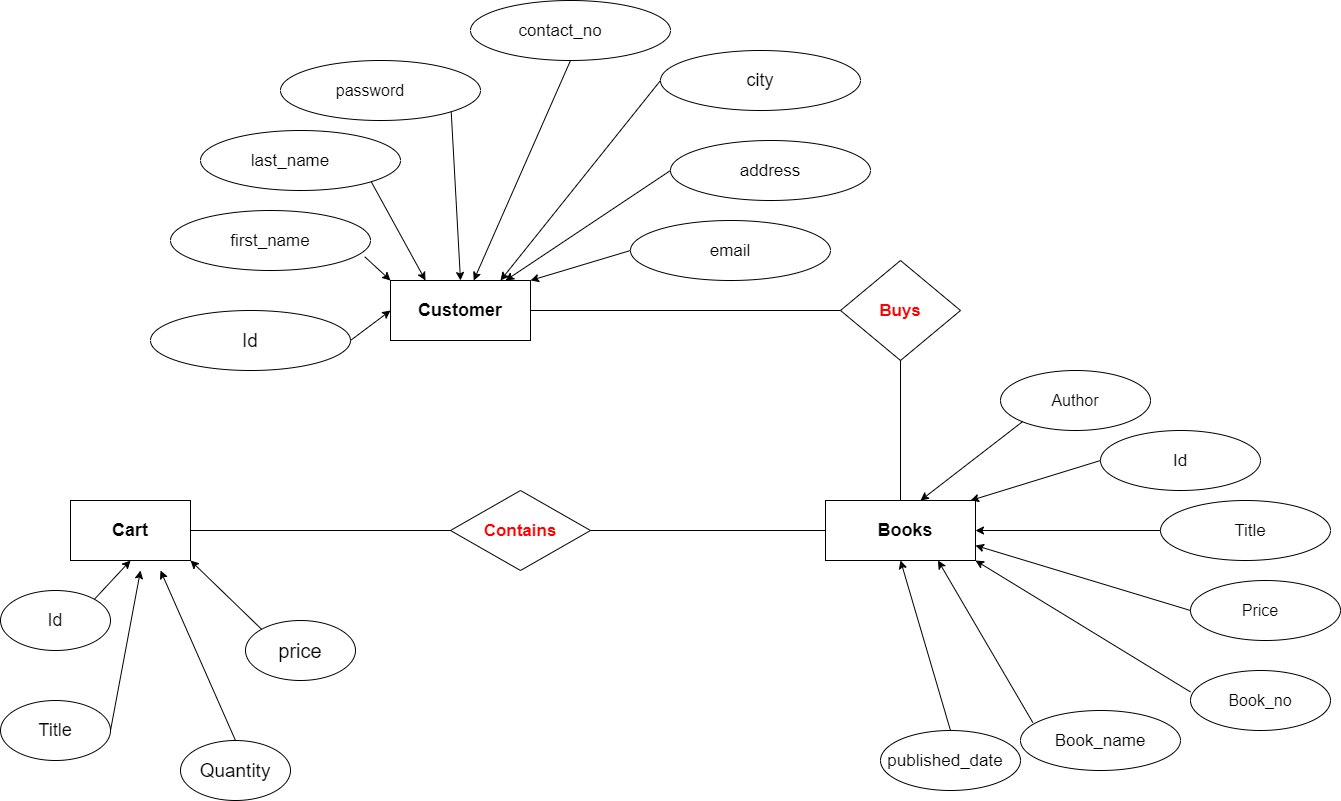

The diagram above was exported from draw.io. Its source (the exported page's mxGraphModel, read from the mxfile embedded in the PNG):
<mxGraphModel dx="782" dy="380" grid="1" gridSize="10" guides="1" tooltips="1" connect="1" arrows="1" fold="1" page="1" pageScale="1" pageWidth="3300" pageHeight="4681" math="0" shadow="0" extFonts="Permanent Marker^https://fonts.googleapis.com/css?family=Permanent+Marker">
  <root>
    <mxCell id="0" />
    <mxCell id="1" parent="0" />
    <mxCell id="PCCtjuKHV6Ubjk6De8Hw-1" value="" style="rounded=0;whiteSpace=wrap;html=1;" parent="1" vertex="1">
      <mxGeometry x="400" y="460" width="140" height="60" as="geometry" />
    </mxCell>
    <mxCell id="PCCtjuKHV6Ubjk6De8Hw-3" value="&lt;font style=&quot;font-size: 18px&quot;&gt;&lt;b&gt;Customer&lt;/b&gt;&lt;/font&gt;" style="text;html=1;strokeColor=none;fillColor=none;align=center;verticalAlign=middle;whiteSpace=wrap;rounded=0;" parent="1" vertex="1">
      <mxGeometry x="450" y="480" width="40" height="20" as="geometry" />
    </mxCell>
    <mxCell id="PCCtjuKHV6Ubjk6De8Hw-5" value="" style="ellipse;whiteSpace=wrap;html=1;" parent="1" vertex="1">
      <mxGeometry x="180" y="390" width="200" height="60" as="geometry" />
    </mxCell>
    <mxCell id="PCCtjuKHV6Ubjk6De8Hw-7" value="" style="ellipse;whiteSpace=wrap;html=1;" parent="1" vertex="1">
      <mxGeometry x="210" y="310" width="200" height="60" as="geometry" />
    </mxCell>
    <mxCell id="PCCtjuKHV6Ubjk6De8Hw-8" value="" style="ellipse;whiteSpace=wrap;html=1;" parent="1" vertex="1">
      <mxGeometry x="290" y="240" width="200" height="60" as="geometry" />
    </mxCell>
    <mxCell id="PCCtjuKHV6Ubjk6De8Hw-9" value="" style="ellipse;whiteSpace=wrap;html=1;" parent="1" vertex="1">
      <mxGeometry x="480" y="180" width="200" height="60" as="geometry" />
    </mxCell>
    <mxCell id="PCCtjuKHV6Ubjk6De8Hw-10" value="" style="ellipse;whiteSpace=wrap;html=1;" parent="1" vertex="1">
      <mxGeometry x="670" y="230" width="200" height="60" as="geometry" />
    </mxCell>
    <mxCell id="PCCtjuKHV6Ubjk6De8Hw-11" value="" style="ellipse;whiteSpace=wrap;html=1;" parent="1" vertex="1">
      <mxGeometry x="680" y="320" width="200" height="60" as="geometry" />
    </mxCell>
    <mxCell id="PCCtjuKHV6Ubjk6De8Hw-12" value="" style="ellipse;whiteSpace=wrap;html=1;" parent="1" vertex="1">
      <mxGeometry x="640" y="400" width="200" height="60" as="geometry" />
    </mxCell>
    <mxCell id="PCCtjuKHV6Ubjk6De8Hw-13" value="" style="ellipse;whiteSpace=wrap;html=1;" parent="1" vertex="1">
      <mxGeometry x="160" y="490" width="200" height="60" as="geometry" />
    </mxCell>
    <mxCell id="PCCtjuKHV6Ubjk6De8Hw-14" value="" style="endArrow=classic;html=1;exitX=1;exitY=0.5;exitDx=0;exitDy=0;entryX=0;entryY=0.5;entryDx=0;entryDy=0;" parent="1" source="PCCtjuKHV6Ubjk6De8Hw-13" target="PCCtjuKHV6Ubjk6De8Hw-1" edge="1">
      <mxGeometry width="50" height="50" relative="1" as="geometry">
        <mxPoint x="460" y="440" as="sourcePoint" />
        <mxPoint x="510" y="390" as="targetPoint" />
      </mxGeometry>
    </mxCell>
    <mxCell id="PCCtjuKHV6Ubjk6De8Hw-15" value="" style="endArrow=classic;html=1;exitX=0.971;exitY=0.77;exitDx=0;exitDy=0;entryX=0;entryY=0;entryDx=0;entryDy=0;exitPerimeter=0;" parent="1" source="PCCtjuKHV6Ubjk6De8Hw-5" target="PCCtjuKHV6Ubjk6De8Hw-1" edge="1">
      <mxGeometry width="50" height="50" relative="1" as="geometry">
        <mxPoint x="370" y="530" as="sourcePoint" />
        <mxPoint x="410" y="500" as="targetPoint" />
      </mxGeometry>
    </mxCell>
    <mxCell id="PCCtjuKHV6Ubjk6De8Hw-16" value="" style="endArrow=classic;html=1;exitX=1;exitY=1;exitDx=0;exitDy=0;entryX=0.25;entryY=0;entryDx=0;entryDy=0;" parent="1" source="PCCtjuKHV6Ubjk6De8Hw-7" target="PCCtjuKHV6Ubjk6De8Hw-1" edge="1">
      <mxGeometry width="50" height="50" relative="1" as="geometry">
        <mxPoint x="380" y="540" as="sourcePoint" />
        <mxPoint x="420" y="510" as="targetPoint" />
      </mxGeometry>
    </mxCell>
    <mxCell id="PCCtjuKHV6Ubjk6De8Hw-17" value="" style="endArrow=classic;html=1;exitX=1;exitY=1;exitDx=0;exitDy=0;entryX=0.5;entryY=0;entryDx=0;entryDy=0;" parent="1" source="PCCtjuKHV6Ubjk6De8Hw-8" target="PCCtjuKHV6Ubjk6De8Hw-1" edge="1">
      <mxGeometry width="50" height="50" relative="1" as="geometry">
        <mxPoint x="390" y="550" as="sourcePoint" />
        <mxPoint x="430" y="520" as="targetPoint" />
      </mxGeometry>
    </mxCell>
    <mxCell id="PCCtjuKHV6Ubjk6De8Hw-18" value="" style="endArrow=classic;html=1;exitX=0.5;exitY=1;exitDx=0;exitDy=0;" parent="1" source="PCCtjuKHV6Ubjk6De8Hw-9" target="PCCtjuKHV6Ubjk6De8Hw-1" edge="1">
      <mxGeometry width="50" height="50" relative="1" as="geometry">
        <mxPoint x="400" y="560" as="sourcePoint" />
        <mxPoint x="440" y="530" as="targetPoint" />
      </mxGeometry>
    </mxCell>
    <mxCell id="PCCtjuKHV6Ubjk6De8Hw-19" value="" style="endArrow=classic;html=1;exitX=0;exitY=0.5;exitDx=0;exitDy=0;" parent="1" source="PCCtjuKHV6Ubjk6De8Hw-10" edge="1">
      <mxGeometry width="50" height="50" relative="1" as="geometry">
        <mxPoint x="410" y="570" as="sourcePoint" />
        <mxPoint x="510" y="460" as="targetPoint" />
      </mxGeometry>
    </mxCell>
    <mxCell id="PCCtjuKHV6Ubjk6De8Hw-20" value="" style="endArrow=classic;html=1;exitX=0;exitY=0.5;exitDx=0;exitDy=0;" parent="1" source="PCCtjuKHV6Ubjk6De8Hw-11" target="PCCtjuKHV6Ubjk6De8Hw-1" edge="1">
      <mxGeometry width="50" height="50" relative="1" as="geometry">
        <mxPoint x="420" y="580" as="sourcePoint" />
        <mxPoint x="540" y="480" as="targetPoint" />
      </mxGeometry>
    </mxCell>
    <mxCell id="PCCtjuKHV6Ubjk6De8Hw-21" value="" style="endArrow=classic;html=1;exitX=0;exitY=0.5;exitDx=0;exitDy=0;entryX=1;entryY=0;entryDx=0;entryDy=0;" parent="1" source="PCCtjuKHV6Ubjk6De8Hw-12" target="PCCtjuKHV6Ubjk6De8Hw-1" edge="1">
      <mxGeometry width="50" height="50" relative="1" as="geometry">
        <mxPoint x="430" y="590" as="sourcePoint" />
        <mxPoint x="470" y="560" as="targetPoint" />
      </mxGeometry>
    </mxCell>
    <mxCell id="PCCtjuKHV6Ubjk6De8Hw-23" value="&lt;font style=&quot;font-size: 19px&quot;&gt;Id&lt;/font&gt;" style="text;html=1;strokeColor=none;fillColor=none;align=center;verticalAlign=middle;whiteSpace=wrap;rounded=0;" parent="1" vertex="1">
      <mxGeometry x="240" y="510" width="40" height="20" as="geometry" />
    </mxCell>
    <mxCell id="PCCtjuKHV6Ubjk6De8Hw-24" value="&lt;font style=&quot;font-size: 17px&quot;&gt;first_name&lt;/font&gt;" style="text;html=1;strokeColor=none;fillColor=none;align=center;verticalAlign=middle;whiteSpace=wrap;rounded=0;" parent="1" vertex="1">
      <mxGeometry x="260" y="410" width="40" height="20" as="geometry" />
    </mxCell>
    <mxCell id="PCCtjuKHV6Ubjk6De8Hw-25" value="&lt;font style=&quot;font-size: 17px&quot;&gt;last_name&lt;/font&gt;" style="text;html=1;strokeColor=none;fillColor=none;align=center;verticalAlign=middle;whiteSpace=wrap;rounded=0;" parent="1" vertex="1">
      <mxGeometry x="280" y="330" width="40" height="20" as="geometry" />
    </mxCell>
    <mxCell id="PCCtjuKHV6Ubjk6De8Hw-26" value="&lt;font style=&quot;font-size: 16px&quot;&gt;password&lt;/font&gt;" style="text;html=1;strokeColor=none;fillColor=none;align=center;verticalAlign=middle;whiteSpace=wrap;rounded=0;" parent="1" vertex="1">
      <mxGeometry x="360" y="260" width="40" height="20" as="geometry" />
    </mxCell>
    <mxCell id="PCCtjuKHV6Ubjk6De8Hw-27" value="&lt;font style=&quot;font-size: 17px&quot;&gt;contact_no&lt;/font&gt;" style="text;html=1;strokeColor=none;fillColor=none;align=center;verticalAlign=middle;whiteSpace=wrap;rounded=0;" parent="1" vertex="1">
      <mxGeometry x="550" y="200" width="40" height="20" as="geometry" />
    </mxCell>
    <mxCell id="PCCtjuKHV6Ubjk6De8Hw-28" value="&lt;font style=&quot;font-size: 18px&quot;&gt;city&lt;/font&gt;" style="text;html=1;strokeColor=none;fillColor=none;align=center;verticalAlign=middle;whiteSpace=wrap;rounded=0;" parent="1" vertex="1">
      <mxGeometry x="750" y="250" width="40" height="20" as="geometry" />
    </mxCell>
    <mxCell id="PCCtjuKHV6Ubjk6De8Hw-29" value="&lt;font style=&quot;font-size: 17px&quot;&gt;address&lt;/font&gt;" style="text;html=1;strokeColor=none;fillColor=none;align=center;verticalAlign=middle;whiteSpace=wrap;rounded=0;" parent="1" vertex="1">
      <mxGeometry x="760" y="340" width="40" height="20" as="geometry" />
    </mxCell>
    <mxCell id="PCCtjuKHV6Ubjk6De8Hw-30" value="&lt;font style=&quot;font-size: 17px&quot;&gt;email&lt;/font&gt;" style="text;html=1;strokeColor=none;fillColor=none;align=center;verticalAlign=middle;whiteSpace=wrap;rounded=0;" parent="1" vertex="1">
      <mxGeometry x="720" y="420" width="40" height="20" as="geometry" />
    </mxCell>
    <mxCell id="PCCtjuKHV6Ubjk6De8Hw-31" value="" style="rhombus;whiteSpace=wrap;html=1;" parent="1" vertex="1">
      <mxGeometry x="850" y="440" width="120" height="100" as="geometry" />
    </mxCell>
    <mxCell id="PCCtjuKHV6Ubjk6De8Hw-32" value="&lt;font style=&quot;font-size: 17px&quot; color=&quot;#ff0000&quot;&gt;&lt;b&gt;Buys&lt;/b&gt;&lt;/font&gt;" style="text;html=1;strokeColor=none;fillColor=none;align=center;verticalAlign=middle;whiteSpace=wrap;rounded=0;" parent="1" vertex="1">
      <mxGeometry x="890" y="480" width="40" height="20" as="geometry" />
    </mxCell>
    <mxCell id="PCCtjuKHV6Ubjk6De8Hw-34" value="" style="endArrow=none;html=1;exitX=1;exitY=0.5;exitDx=0;exitDy=0;entryX=0;entryY=0.5;entryDx=0;entryDy=0;" parent="1" source="PCCtjuKHV6Ubjk6De8Hw-1" target="PCCtjuKHV6Ubjk6De8Hw-31" edge="1">
      <mxGeometry width="50" height="50" relative="1" as="geometry">
        <mxPoint x="620" y="490" as="sourcePoint" />
        <mxPoint x="670" y="440" as="targetPoint" />
      </mxGeometry>
    </mxCell>
    <mxCell id="PCCtjuKHV6Ubjk6De8Hw-35" value="" style="rounded=0;whiteSpace=wrap;html=1;" parent="1" vertex="1">
      <mxGeometry x="835" y="680" width="150" height="60" as="geometry" />
    </mxCell>
    <mxCell id="PCCtjuKHV6Ubjk6De8Hw-36" value="&lt;font style=&quot;font-size: 18px&quot;&gt;&lt;b&gt;Books&lt;/b&gt;&lt;/font&gt;" style="text;html=1;strokeColor=none;fillColor=none;align=center;verticalAlign=middle;whiteSpace=wrap;rounded=0;" parent="1" vertex="1">
      <mxGeometry x="895" y="700" width="40" height="20" as="geometry" />
    </mxCell>
    <mxCell id="PCCtjuKHV6Ubjk6De8Hw-37" value="" style="ellipse;whiteSpace=wrap;html=1;" parent="1" vertex="1">
      <mxGeometry x="1010" y="550" width="150" height="60" as="geometry" />
    </mxCell>
    <mxCell id="PCCtjuKHV6Ubjk6De8Hw-38" value="" style="ellipse;whiteSpace=wrap;html=1;" parent="1" vertex="1">
      <mxGeometry x="1110" y="610" width="160" height="60" as="geometry" />
    </mxCell>
    <mxCell id="PCCtjuKHV6Ubjk6De8Hw-39" value="" style="ellipse;whiteSpace=wrap;html=1;" parent="1" vertex="1">
      <mxGeometry x="1170" y="680" width="170" height="60" as="geometry" />
    </mxCell>
    <mxCell id="PCCtjuKHV6Ubjk6De8Hw-40" value="" style="ellipse;whiteSpace=wrap;html=1;" parent="1" vertex="1">
      <mxGeometry x="1200" y="760" width="150" height="60" as="geometry" />
    </mxCell>
    <mxCell id="PCCtjuKHV6Ubjk6De8Hw-41" value="" style="ellipse;whiteSpace=wrap;html=1;" parent="1" vertex="1">
      <mxGeometry x="1200" y="850" width="140" height="60" as="geometry" />
    </mxCell>
    <mxCell id="PCCtjuKHV6Ubjk6De8Hw-42" value="" style="ellipse;whiteSpace=wrap;html=1;" parent="1" vertex="1">
      <mxGeometry x="1030" y="890" width="160" height="60" as="geometry" />
    </mxCell>
    <mxCell id="PCCtjuKHV6Ubjk6De8Hw-43" value="&lt;font style=&quot;font-size: 16px&quot;&gt;Author&lt;/font&gt;" style="text;html=1;strokeColor=none;fillColor=none;align=center;verticalAlign=middle;whiteSpace=wrap;rounded=0;" parent="1" vertex="1">
      <mxGeometry x="1065" y="570" width="40" height="20" as="geometry" />
    </mxCell>
    <mxCell id="PCCtjuKHV6Ubjk6De8Hw-44" value="&lt;font style=&quot;font-size: 17px&quot;&gt;Id&lt;/font&gt;" style="text;html=1;strokeColor=none;fillColor=none;align=center;verticalAlign=middle;whiteSpace=wrap;rounded=0;" parent="1" vertex="1">
      <mxGeometry x="1170" y="630" width="40" height="20" as="geometry" />
    </mxCell>
    <mxCell id="PCCtjuKHV6Ubjk6De8Hw-45" value="&lt;font style=&quot;font-size: 17px&quot;&gt;Title&lt;/font&gt;" style="text;html=1;strokeColor=none;fillColor=none;align=center;verticalAlign=middle;whiteSpace=wrap;rounded=0;" parent="1" vertex="1">
      <mxGeometry x="1240" y="700" width="40" height="20" as="geometry" />
    </mxCell>
    <mxCell id="PCCtjuKHV6Ubjk6De8Hw-46" value="&lt;font style=&quot;font-size: 16px&quot;&gt;Price&lt;/font&gt;" style="text;html=1;strokeColor=none;fillColor=none;align=center;verticalAlign=middle;whiteSpace=wrap;rounded=0;" parent="1" vertex="1">
      <mxGeometry x="1250" y="780" width="40" height="20" as="geometry" />
    </mxCell>
    <mxCell id="PCCtjuKHV6Ubjk6De8Hw-47" value="&lt;font style=&quot;font-size: 16px&quot;&gt;Book_no&lt;/font&gt;" style="text;html=1;strokeColor=none;fillColor=none;align=center;verticalAlign=middle;whiteSpace=wrap;rounded=0;" parent="1" vertex="1">
      <mxGeometry x="1250" y="870" width="40" height="20" as="geometry" />
    </mxCell>
    <mxCell id="PCCtjuKHV6Ubjk6De8Hw-48" value="&lt;font style=&quot;font-size: 17px&quot;&gt;Book_name&lt;/font&gt;" style="text;html=1;strokeColor=none;fillColor=none;align=center;verticalAlign=middle;whiteSpace=wrap;rounded=0;" parent="1" vertex="1">
      <mxGeometry x="1090" y="910" width="40" height="20" as="geometry" />
    </mxCell>
    <mxCell id="PCCtjuKHV6Ubjk6De8Hw-49" value="" style="ellipse;whiteSpace=wrap;html=1;" parent="1" vertex="1">
      <mxGeometry x="890" y="910" width="140" height="60" as="geometry" />
    </mxCell>
    <mxCell id="PCCtjuKHV6Ubjk6De8Hw-50" value="&lt;font style=&quot;font-size: 17px&quot;&gt;published_date&lt;/font&gt;" style="text;html=1;strokeColor=none;fillColor=none;align=center;verticalAlign=middle;whiteSpace=wrap;rounded=0;" parent="1" vertex="1">
      <mxGeometry x="935" y="930" width="40" height="20" as="geometry" />
    </mxCell>
    <mxCell id="PCCtjuKHV6Ubjk6De8Hw-51" value="" style="endArrow=none;html=1;entryX=0.5;entryY=1;entryDx=0;entryDy=0;exitX=0.5;exitY=0;exitDx=0;exitDy=0;" parent="1" source="PCCtjuKHV6Ubjk6De8Hw-35" target="PCCtjuKHV6Ubjk6De8Hw-31" edge="1">
      <mxGeometry width="50" height="50" relative="1" as="geometry">
        <mxPoint x="880" y="730" as="sourcePoint" />
        <mxPoint x="930" y="680" as="targetPoint" />
      </mxGeometry>
    </mxCell>
    <mxCell id="PCCtjuKHV6Ubjk6De8Hw-52" value="" style="endArrow=classic;html=1;exitX=0;exitY=1;exitDx=0;exitDy=0;" parent="1" source="PCCtjuKHV6Ubjk6De8Hw-37" edge="1">
      <mxGeometry width="50" height="50" relative="1" as="geometry">
        <mxPoint x="880" y="730" as="sourcePoint" />
        <mxPoint x="930" y="680" as="targetPoint" />
      </mxGeometry>
    </mxCell>
    <mxCell id="PCCtjuKHV6Ubjk6De8Hw-53" value="" style="endArrow=classic;html=1;exitX=0;exitY=0.5;exitDx=0;exitDy=0;entryX=0.967;entryY=0;entryDx=0;entryDy=0;entryPerimeter=0;" parent="1" source="PCCtjuKHV6Ubjk6De8Hw-38" target="PCCtjuKHV6Ubjk6De8Hw-35" edge="1">
      <mxGeometry width="50" height="50" relative="1" as="geometry">
        <mxPoint x="1041.7561270862427" y="611.1285209975229" as="sourcePoint" />
        <mxPoint x="990" y="680" as="targetPoint" />
      </mxGeometry>
    </mxCell>
    <mxCell id="PCCtjuKHV6Ubjk6De8Hw-54" value="" style="endArrow=classic;html=1;exitX=0;exitY=0.5;exitDx=0;exitDy=0;entryX=1;entryY=0.5;entryDx=0;entryDy=0;" parent="1" source="PCCtjuKHV6Ubjk6De8Hw-39" target="PCCtjuKHV6Ubjk6De8Hw-35" edge="1">
      <mxGeometry width="50" height="50" relative="1" as="geometry">
        <mxPoint x="1051.7561270862427" y="621.1285209975229" as="sourcePoint" />
        <mxPoint x="950" y="700" as="targetPoint" />
      </mxGeometry>
    </mxCell>
    <mxCell id="PCCtjuKHV6Ubjk6De8Hw-55" value="" style="endArrow=classic;html=1;exitX=0;exitY=0.5;exitDx=0;exitDy=0;entryX=1;entryY=0.75;entryDx=0;entryDy=0;" parent="1" source="PCCtjuKHV6Ubjk6De8Hw-40" target="PCCtjuKHV6Ubjk6De8Hw-35" edge="1">
      <mxGeometry width="50" height="50" relative="1" as="geometry">
        <mxPoint x="1061.7561270862427" y="631.1285209975229" as="sourcePoint" />
        <mxPoint x="960" y="710" as="targetPoint" />
      </mxGeometry>
    </mxCell>
    <mxCell id="PCCtjuKHV6Ubjk6De8Hw-56" value="" style="endArrow=classic;html=1;exitX=0;exitY=0.358;exitDx=0;exitDy=0;exitPerimeter=0;entryX=1;entryY=1;entryDx=0;entryDy=0;" parent="1" source="PCCtjuKHV6Ubjk6De8Hw-41" target="PCCtjuKHV6Ubjk6De8Hw-35" edge="1">
      <mxGeometry width="50" height="50" relative="1" as="geometry">
        <mxPoint x="1071.7561270862427" y="641.1285209975229" as="sourcePoint" />
        <mxPoint x="970" y="720" as="targetPoint" />
      </mxGeometry>
    </mxCell>
    <mxCell id="PCCtjuKHV6Ubjk6De8Hw-57" value="" style="endArrow=classic;html=1;exitX=0.077;exitY=0.201;exitDx=0;exitDy=0;exitPerimeter=0;entryX=0.75;entryY=1;entryDx=0;entryDy=0;" parent="1" source="PCCtjuKHV6Ubjk6De8Hw-42" target="PCCtjuKHV6Ubjk6De8Hw-35" edge="1">
      <mxGeometry width="50" height="50" relative="1" as="geometry">
        <mxPoint x="1081.7561270862427" y="651.1285209975229" as="sourcePoint" />
        <mxPoint x="980" y="730" as="targetPoint" />
      </mxGeometry>
    </mxCell>
    <mxCell id="PCCtjuKHV6Ubjk6De8Hw-58" value="" style="endArrow=classic;html=1;exitX=0.5;exitY=0;exitDx=0;exitDy=0;entryX=0.5;entryY=1;entryDx=0;entryDy=0;" parent="1" source="PCCtjuKHV6Ubjk6De8Hw-49" target="PCCtjuKHV6Ubjk6De8Hw-35" edge="1">
      <mxGeometry width="50" height="50" relative="1" as="geometry">
        <mxPoint x="1091.7561270862427" y="661.1285209975229" as="sourcePoint" />
        <mxPoint x="990" y="740" as="targetPoint" />
      </mxGeometry>
    </mxCell>
    <mxCell id="PCCtjuKHV6Ubjk6De8Hw-59" value="" style="rhombus;whiteSpace=wrap;html=1;" parent="1" vertex="1">
      <mxGeometry x="460" y="670" width="140" height="80" as="geometry" />
    </mxCell>
    <mxCell id="PCCtjuKHV6Ubjk6De8Hw-60" value="" style="endArrow=none;html=1;entryX=0;entryY=0.5;entryDx=0;entryDy=0;exitX=1;exitY=0.5;exitDx=0;exitDy=0;" parent="1" source="PCCtjuKHV6Ubjk6De8Hw-59" target="PCCtjuKHV6Ubjk6De8Hw-35" edge="1">
      <mxGeometry width="50" height="50" relative="1" as="geometry">
        <mxPoint x="440" y="870" as="sourcePoint" />
        <mxPoint x="490" y="820" as="targetPoint" />
      </mxGeometry>
    </mxCell>
    <mxCell id="PCCtjuKHV6Ubjk6De8Hw-61" value="" style="rounded=0;whiteSpace=wrap;html=1;" parent="1" vertex="1">
      <mxGeometry x="80" y="680" width="120" height="60" as="geometry" />
    </mxCell>
    <mxCell id="PCCtjuKHV6Ubjk6De8Hw-62" value="" style="endArrow=none;html=1;exitX=1;exitY=0.5;exitDx=0;exitDy=0;entryX=0;entryY=0.5;entryDx=0;entryDy=0;" parent="1" source="PCCtjuKHV6Ubjk6De8Hw-61" target="PCCtjuKHV6Ubjk6De8Hw-59" edge="1">
      <mxGeometry width="50" height="50" relative="1" as="geometry">
        <mxPoint x="390" y="720" as="sourcePoint" />
        <mxPoint x="440" y="670" as="targetPoint" />
      </mxGeometry>
    </mxCell>
    <mxCell id="PCCtjuKHV6Ubjk6De8Hw-63" value="&lt;font style=&quot;font-size: 17px&quot; color=&quot;#ff0000&quot;&gt;&lt;b&gt;Contains&lt;/b&gt;&lt;/font&gt;" style="text;html=1;strokeColor=none;fillColor=none;align=center;verticalAlign=middle;whiteSpace=wrap;rounded=0;" parent="1" vertex="1">
      <mxGeometry x="510" y="700" width="40" height="20" as="geometry" />
    </mxCell>
    <mxCell id="PCCtjuKHV6Ubjk6De8Hw-65" value="&lt;font style=&quot;font-size: 18px&quot;&gt;&lt;b&gt;Cart&lt;/b&gt;&lt;/font&gt;" style="text;html=1;strokeColor=none;fillColor=none;align=center;verticalAlign=middle;whiteSpace=wrap;rounded=0;" parent="1" vertex="1">
      <mxGeometry x="120" y="700" width="40" height="20" as="geometry" />
    </mxCell>
    <mxCell id="PCCtjuKHV6Ubjk6De8Hw-66" value="" style="ellipse;whiteSpace=wrap;html=1;" parent="1" vertex="1">
      <mxGeometry x="10" y="770" width="110" height="60" as="geometry" />
    </mxCell>
    <mxCell id="PCCtjuKHV6Ubjk6De8Hw-67" value="" style="ellipse;whiteSpace=wrap;html=1;" parent="1" vertex="1">
      <mxGeometry x="10" y="880" width="110" height="60" as="geometry" />
    </mxCell>
    <mxCell id="PCCtjuKHV6Ubjk6De8Hw-68" value="" style="ellipse;whiteSpace=wrap;html=1;" parent="1" vertex="1">
      <mxGeometry x="255" y="800" width="110" height="60" as="geometry" />
    </mxCell>
    <mxCell id="PCCtjuKHV6Ubjk6De8Hw-70" value="" style="ellipse;whiteSpace=wrap;html=1;" parent="1" vertex="1">
      <mxGeometry x="190" y="920" width="110" height="60" as="geometry" />
    </mxCell>
    <mxCell id="PCCtjuKHV6Ubjk6De8Hw-71" value="&lt;font style=&quot;font-size: 18px&quot;&gt;Id&lt;/font&gt;" style="text;html=1;strokeColor=none;fillColor=none;align=center;verticalAlign=middle;whiteSpace=wrap;rounded=0;" parent="1" vertex="1">
      <mxGeometry x="45" y="790" width="40" height="20" as="geometry" />
    </mxCell>
    <mxCell id="PCCtjuKHV6Ubjk6De8Hw-72" value="&lt;font style=&quot;font-size: 18px&quot;&gt;Title&lt;/font&gt;" style="text;html=1;strokeColor=none;fillColor=none;align=center;verticalAlign=middle;whiteSpace=wrap;rounded=0;" parent="1" vertex="1">
      <mxGeometry x="45" y="900" width="40" height="20" as="geometry" />
    </mxCell>
    <mxCell id="PCCtjuKHV6Ubjk6De8Hw-73" value="&lt;font style=&quot;font-size: 19px&quot;&gt;Quantity&lt;/font&gt;" style="text;html=1;strokeColor=none;fillColor=none;align=center;verticalAlign=middle;whiteSpace=wrap;rounded=0;" parent="1" vertex="1">
      <mxGeometry x="225" y="940" width="40" height="20" as="geometry" />
    </mxCell>
    <mxCell id="PCCtjuKHV6Ubjk6De8Hw-74" value="&lt;font style=&quot;font-size: 20px&quot;&gt;price&lt;/font&gt;" style="text;html=1;strokeColor=none;fillColor=none;align=center;verticalAlign=middle;whiteSpace=wrap;rounded=0;" parent="1" vertex="1">
      <mxGeometry x="290" y="820" width="40" height="20" as="geometry" />
    </mxCell>
    <mxCell id="PCCtjuKHV6Ubjk6De8Hw-76" value="" style="endArrow=classic;html=1;exitX=1;exitY=0;exitDx=0;exitDy=0;entryX=0.5;entryY=1;entryDx=0;entryDy=0;" parent="1" source="PCCtjuKHV6Ubjk6De8Hw-66" target="PCCtjuKHV6Ubjk6De8Hw-61" edge="1">
      <mxGeometry width="50" height="50" relative="1" as="geometry">
        <mxPoint x="320" y="890" as="sourcePoint" />
        <mxPoint x="370" y="840" as="targetPoint" />
      </mxGeometry>
    </mxCell>
    <mxCell id="PCCtjuKHV6Ubjk6De8Hw-77" value="" style="endArrow=classic;html=1;exitX=1;exitY=0.5;exitDx=0;exitDy=0;entryX=0.5;entryY=1;entryDx=0;entryDy=0;" parent="1" source="PCCtjuKHV6Ubjk6De8Hw-67" edge="1">
      <mxGeometry width="50" height="50" relative="1" as="geometry">
        <mxPoint x="113.9613911464379" y="788.825330898675" as="sourcePoint" />
        <mxPoint x="150" y="750.0000000000002" as="targetPoint" />
      </mxGeometry>
    </mxCell>
    <mxCell id="PCCtjuKHV6Ubjk6De8Hw-78" value="" style="endArrow=classic;html=1;exitX=0.5;exitY=0;exitDx=0;exitDy=0;" parent="1" source="PCCtjuKHV6Ubjk6De8Hw-70" edge="1">
      <mxGeometry width="50" height="50" relative="1" as="geometry">
        <mxPoint x="123.9613911464379" y="798.825330898675" as="sourcePoint" />
        <mxPoint x="170" y="750" as="targetPoint" />
      </mxGeometry>
    </mxCell>
    <mxCell id="PCCtjuKHV6Ubjk6De8Hw-79" value="" style="endArrow=classic;html=1;exitX=0;exitY=0;exitDx=0;exitDy=0;entryX=1;entryY=1;entryDx=0;entryDy=0;" parent="1" source="PCCtjuKHV6Ubjk6De8Hw-68" target="PCCtjuKHV6Ubjk6De8Hw-61" edge="1">
      <mxGeometry width="50" height="50" relative="1" as="geometry">
        <mxPoint x="133.9613911464379" y="808.825330898675" as="sourcePoint" />
        <mxPoint x="170" y="770.0000000000002" as="targetPoint" />
      </mxGeometry>
    </mxCell>
  </root>
</mxGraphModel>